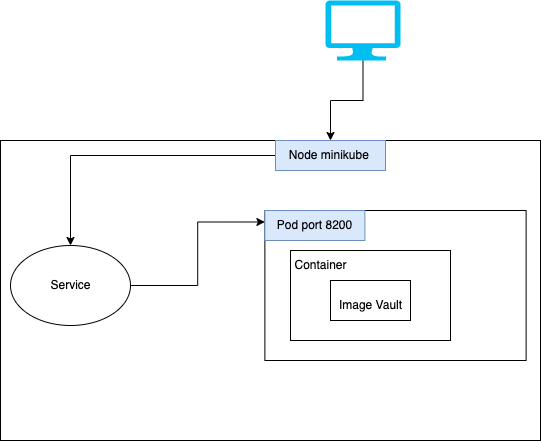

The diagram above was exported from draw.io. Its source (the exported page's mxGraphModel, read from the mxfile embedded in the PNG):
<mxGraphModel dx="938" dy="528" grid="1" gridSize="10" guides="1" tooltips="1" connect="1" arrows="1" fold="1" page="1" pageScale="1" pageWidth="827" pageHeight="1169" math="0" shadow="0">
  <root>
    <mxCell id="0" />
    <mxCell id="1" parent="0" />
    <mxCell id="m630I_Uh2UMf3J-9INZQ-13" value="" style="rounded=0;whiteSpace=wrap;html=1;labelBackgroundColor=none;" parent="1" vertex="1">
      <mxGeometry x="60" y="170" width="540" height="300" as="geometry" />
    </mxCell>
    <mxCell id="m630I_Uh2UMf3J-9INZQ-6" value="" style="rounded=0;whiteSpace=wrap;html=1;labelBackgroundColor=none;" parent="1" vertex="1">
      <mxGeometry x="324.38" y="240" width="261.25" height="150" as="geometry" />
    </mxCell>
    <mxCell id="m630I_Uh2UMf3J-9INZQ-3" value="" style="rounded=0;html=1;labelBackgroundColor=none;" parent="1" vertex="1">
      <mxGeometry x="350" y="280" width="160" height="90" as="geometry" />
    </mxCell>
    <mxCell id="m630I_Uh2UMf3J-9INZQ-1" value="" style="rounded=0;whiteSpace=wrap;html=1;" parent="1" vertex="1">
      <mxGeometry x="390" y="310" width="80" height="40" as="geometry" />
    </mxCell>
    <mxCell id="m630I_Uh2UMf3J-9INZQ-2" value="Image Vault" style="text;html=1;resizable=0;autosize=1;align=center;verticalAlign=middle;points=[];fillColor=none;strokeColor=none;rounded=0;" parent="1" vertex="1">
      <mxGeometry x="385" y="320" width="90" height="30" as="geometry" />
    </mxCell>
    <mxCell id="m630I_Uh2UMf3J-9INZQ-4" value="Container&lt;br&gt;" style="text;html=1;resizable=0;autosize=1;align=center;verticalAlign=middle;points=[];fillColor=none;strokeColor=none;rounded=0;labelBackgroundColor=none;" parent="1" vertex="1">
      <mxGeometry x="340" y="280" width="80" height="30" as="geometry" />
    </mxCell>
    <mxCell id="m630I_Uh2UMf3J-9INZQ-7" value="Pod port 8200" style="text;html=1;resizable=0;autosize=1;align=center;verticalAlign=middle;points=[];fillColor=#dae8fc;strokeColor=#6c8ebf;rounded=0;labelBackgroundColor=none;" parent="1" vertex="1">
      <mxGeometry x="324.38" y="240" width="100" height="30" as="geometry" />
    </mxCell>
    <mxCell id="m630I_Uh2UMf3J-9INZQ-15" style="edgeStyle=orthogonalEdgeStyle;rounded=0;orthogonalLoop=1;jettySize=auto;html=1;entryX=0.5;entryY=0;entryDx=0;entryDy=0;" parent="1" source="m630I_Uh2UMf3J-9INZQ-9" target="m630I_Uh2UMf3J-9INZQ-11" edge="1">
      <mxGeometry relative="1" as="geometry" />
    </mxCell>
    <mxCell id="m630I_Uh2UMf3J-9INZQ-9" value="Node minikube&amp;nbsp;" style="text;html=1;resizable=0;autosize=1;align=center;verticalAlign=middle;points=[];fillColor=#dae8fc;strokeColor=#6c8ebf;rounded=0;labelBackgroundColor=none;" parent="1" vertex="1">
      <mxGeometry x="335" y="170" width="110" height="30" as="geometry" />
    </mxCell>
    <mxCell id="m630I_Uh2UMf3J-9INZQ-11" value="" style="ellipse;whiteSpace=wrap;html=1;labelBackgroundColor=none;" parent="1" vertex="1">
      <mxGeometry x="70" y="275" width="120" height="80" as="geometry" />
    </mxCell>
    <mxCell id="m630I_Uh2UMf3J-9INZQ-16" style="edgeStyle=orthogonalEdgeStyle;rounded=0;orthogonalLoop=1;jettySize=auto;html=1;entryX=0;entryY=0.383;entryDx=0;entryDy=0;entryPerimeter=0;" parent="1" target="m630I_Uh2UMf3J-9INZQ-7" edge="1">
      <mxGeometry relative="1" as="geometry">
        <mxPoint x="190" y="315" as="sourcePoint" />
      </mxGeometry>
    </mxCell>
    <mxCell id="m630I_Uh2UMf3J-9INZQ-12" value="Service" style="text;html=1;resizable=0;autosize=1;align=center;verticalAlign=middle;points=[];fillColor=none;strokeColor=none;rounded=0;labelBackgroundColor=none;" parent="1" vertex="1">
      <mxGeometry x="100" y="300" width="60" height="30" as="geometry" />
    </mxCell>
    <mxCell id="m630I_Uh2UMf3J-9INZQ-18" style="edgeStyle=orthogonalEdgeStyle;rounded=0;orthogonalLoop=1;jettySize=auto;html=1;exitX=0.5;exitY=1;exitDx=0;exitDy=0;exitPerimeter=0;" parent="1" source="m630I_Uh2UMf3J-9INZQ-17" target="m630I_Uh2UMf3J-9INZQ-9" edge="1">
      <mxGeometry relative="1" as="geometry" />
    </mxCell>
    <mxCell id="m630I_Uh2UMf3J-9INZQ-17" value="" style="verticalLabelPosition=bottom;html=1;verticalAlign=top;align=center;strokeColor=none;fillColor=#00BEF2;shape=mxgraph.azure.computer;pointerEvents=1;labelBackgroundColor=none;" parent="1" vertex="1">
      <mxGeometry x="385" y="30" width="75" height="60" as="geometry" />
    </mxCell>
  </root>
</mxGraphModel>